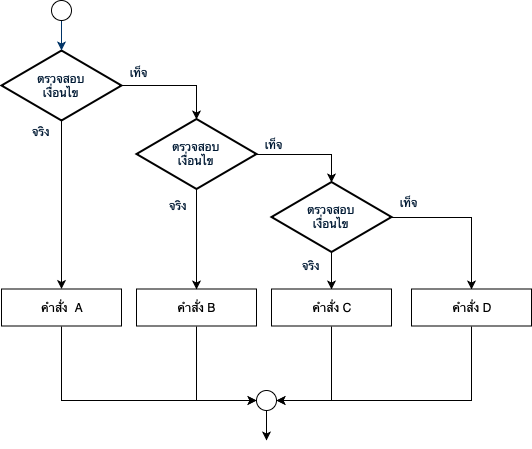

The diagram above was exported from draw.io. Its source (the exported page's mxGraphModel, read from the mxfile embedded in the PNG):
<mxGraphModel dx="1081" dy="620" grid="1" gridSize="10" guides="1" tooltips="1" connect="1" arrows="1" fold="1" page="1" pageScale="1" pageWidth="2336" pageHeight="1654" background="#ffffff" math="0" shadow="0">
  <root>
    <mxCell id="0" />
    <mxCell id="1" parent="0" />
    <mxCell id="bM9VX_ngJzxLD3qi-wYd-80" style="edgeStyle=orthogonalEdgeStyle;rounded=0;orthogonalLoop=1;jettySize=auto;html=1;exitX=0.5;exitY=1;exitDx=0;exitDy=0;exitPerimeter=0;" edge="1" parent="1" source="6" target="bM9VX_ngJzxLD3qi-wYd-66">
      <mxGeometry relative="1" as="geometry" />
    </mxCell>
    <mxCell id="6" value="ตรวจสอบ&lt;br&gt;เงื่อนไข" style="shape=mxgraph.flowchart.decision;fillColor=#FFFFFF;strokeColor=#000000;strokeWidth=2;gradientColor=none;gradientDirection=north;fontColor=#001933;fontStyle=0;html=1;" parent="1" vertex="1">
      <mxGeometry x="230" y="380" width="120" height="70" as="geometry" />
    </mxCell>
    <mxCell id="9" style="entryX=0.5;entryY=0;entryPerimeter=0;fontColor=#001933;fontStyle=1;strokeColor=#003366;strokeWidth=1;html=1;exitX=0.5;exitY=1;exitDx=0;exitDy=0;" parent="1" source="bM9VX_ngJzxLD3qi-wYd-55" target="6" edge="1">
      <mxGeometry relative="1" as="geometry">
        <mxPoint x="290" y="330" as="sourcePoint" />
      </mxGeometry>
    </mxCell>
    <mxCell id="11" value="&amp;nbsp; เท็จ" style="text;fontColor=#001933;fontStyle=0;html=1;strokeColor=none;gradientColor=none;fillColor=none;strokeWidth=2;" parent="1" vertex="1">
      <mxGeometry x="350" y="389" width="40" height="26" as="geometry" />
    </mxCell>
    <mxCell id="14" value="จริง" style="text;fontColor=#001933;fontStyle=0;html=1;strokeColor=none;gradientColor=none;fillColor=none;strokeWidth=2;align=center;" parent="1" vertex="1">
      <mxGeometry x="250" y="447.5" width="40" height="26" as="geometry" />
    </mxCell>
    <mxCell id="bM9VX_ngJzxLD3qi-wYd-55" value="" style="ellipse;whiteSpace=wrap;html=1;aspect=fixed;" vertex="1" parent="1">
      <mxGeometry x="280" y="330" width="20" height="20" as="geometry" />
    </mxCell>
    <mxCell id="bM9VX_ngJzxLD3qi-wYd-89" style="edgeStyle=orthogonalEdgeStyle;rounded=0;orthogonalLoop=1;jettySize=auto;html=1;exitX=0.5;exitY=1;exitDx=0;exitDy=0;entryX=0;entryY=0.5;entryDx=0;entryDy=0;" edge="1" parent="1" source="bM9VX_ngJzxLD3qi-wYd-58" target="bM9VX_ngJzxLD3qi-wYd-88">
      <mxGeometry relative="1" as="geometry" />
    </mxCell>
    <mxCell id="bM9VX_ngJzxLD3qi-wYd-58" value="คำสั่ง B" style="rounded=0;whiteSpace=wrap;html=1;" vertex="1" parent="1">
      <mxGeometry x="365" y="618.5" width="120" height="37" as="geometry" />
    </mxCell>
    <mxCell id="bM9VX_ngJzxLD3qi-wYd-90" style="edgeStyle=orthogonalEdgeStyle;rounded=0;orthogonalLoop=1;jettySize=auto;html=1;exitX=0.5;exitY=1;exitDx=0;exitDy=0;entryX=0;entryY=0.5;entryDx=0;entryDy=0;" edge="1" parent="1" source="bM9VX_ngJzxLD3qi-wYd-66" target="bM9VX_ngJzxLD3qi-wYd-88">
      <mxGeometry relative="1" as="geometry">
        <mxPoint x="430" y="800" as="targetPoint" />
      </mxGeometry>
    </mxCell>
    <mxCell id="bM9VX_ngJzxLD3qi-wYd-66" value="คำสั่ง &amp;nbsp;A" style="rounded=0;whiteSpace=wrap;html=1;" vertex="1" parent="1">
      <mxGeometry x="230" y="618.5" width="120" height="37" as="geometry" />
    </mxCell>
    <mxCell id="bM9VX_ngJzxLD3qi-wYd-79" style="edgeStyle=orthogonalEdgeStyle;rounded=0;orthogonalLoop=1;jettySize=auto;html=1;exitX=0.5;exitY=1;exitDx=0;exitDy=0;exitPerimeter=0;entryX=0.5;entryY=0;entryDx=0;entryDy=0;" edge="1" parent="1" source="bM9VX_ngJzxLD3qi-wYd-71" target="bM9VX_ngJzxLD3qi-wYd-58">
      <mxGeometry relative="1" as="geometry" />
    </mxCell>
    <mxCell id="bM9VX_ngJzxLD3qi-wYd-71" value="ตรวจสอบ&lt;br&gt;เงื่อนไข" style="shape=mxgraph.flowchart.decision;fillColor=#FFFFFF;strokeColor=#000000;strokeWidth=2;gradientColor=none;gradientDirection=north;fontColor=#001933;fontStyle=0;html=1;" vertex="1" parent="1">
      <mxGeometry x="365" y="448.5" width="120" height="70" as="geometry" />
    </mxCell>
    <mxCell id="bM9VX_ngJzxLD3qi-wYd-72" style="edgeStyle=orthogonalEdgeStyle;rounded=0;orthogonalLoop=1;jettySize=auto;html=1;exitX=1;exitY=0.5;exitDx=0;exitDy=0;exitPerimeter=0;entryX=0.5;entryY=0;entryDx=0;entryDy=0;" edge="1" parent="1" source="6" target="bM9VX_ngJzxLD3qi-wYd-71">
      <mxGeometry relative="1" as="geometry">
        <mxPoint x="380" y="415" as="sourcePoint" />
        <mxPoint x="540" y="500" as="targetPoint" />
        <Array as="points" />
      </mxGeometry>
    </mxCell>
    <mxCell id="bM9VX_ngJzxLD3qi-wYd-73" value="จริง" style="text;fontColor=#001933;fontStyle=0;html=1;strokeColor=none;gradientColor=none;fillColor=none;strokeWidth=2;align=center;" vertex="1" parent="1">
      <mxGeometry x="387" y="521.5" width="40" height="26" as="geometry" />
    </mxCell>
    <mxCell id="bM9VX_ngJzxLD3qi-wYd-74" value="&amp;nbsp; เท็จ" style="text;fontColor=#001933;fontStyle=0;html=1;strokeColor=none;gradientColor=none;fillColor=none;strokeWidth=2;" vertex="1" parent="1">
      <mxGeometry x="485" y="460.5" width="40" height="26" as="geometry" />
    </mxCell>
    <mxCell id="bM9VX_ngJzxLD3qi-wYd-82" style="edgeStyle=orthogonalEdgeStyle;rounded=0;orthogonalLoop=1;jettySize=auto;html=1;exitX=0.5;exitY=1;exitDx=0;exitDy=0;exitPerimeter=0;entryX=0.5;entryY=0;entryDx=0;entryDy=0;" edge="1" parent="1" source="bM9VX_ngJzxLD3qi-wYd-75" target="bM9VX_ngJzxLD3qi-wYd-78">
      <mxGeometry relative="1" as="geometry" />
    </mxCell>
    <mxCell id="bM9VX_ngJzxLD3qi-wYd-85" style="edgeStyle=orthogonalEdgeStyle;rounded=0;orthogonalLoop=1;jettySize=auto;html=1;exitX=1;exitY=0.5;exitDx=0;exitDy=0;exitPerimeter=0;entryX=0.5;entryY=0;entryDx=0;entryDy=0;" edge="1" parent="1" source="bM9VX_ngJzxLD3qi-wYd-75" target="bM9VX_ngJzxLD3qi-wYd-84">
      <mxGeometry relative="1" as="geometry" />
    </mxCell>
    <mxCell id="bM9VX_ngJzxLD3qi-wYd-75" value="ตรวจสอบ&lt;br&gt;เงื่อนไข" style="shape=mxgraph.flowchart.decision;fillColor=#FFFFFF;strokeColor=#000000;strokeWidth=2;gradientColor=none;gradientDirection=north;fontColor=#001933;fontStyle=0;html=1;" vertex="1" parent="1">
      <mxGeometry x="500" y="511.5" width="120" height="70" as="geometry" />
    </mxCell>
    <mxCell id="bM9VX_ngJzxLD3qi-wYd-76" style="edgeStyle=orthogonalEdgeStyle;rounded=0;orthogonalLoop=1;jettySize=auto;html=1;exitX=1;exitY=0.5;exitDx=0;exitDy=0;exitPerimeter=0;entryX=0.5;entryY=0;entryDx=0;entryDy=0;" edge="1" parent="1" target="bM9VX_ngJzxLD3qi-wYd-75" source="bM9VX_ngJzxLD3qi-wYd-71">
      <mxGeometry relative="1" as="geometry">
        <mxPoint x="510" y="508.5" as="sourcePoint" />
        <mxPoint x="670" y="593.5" as="targetPoint" />
        <Array as="points" />
      </mxGeometry>
    </mxCell>
    <mxCell id="bM9VX_ngJzxLD3qi-wYd-91" style="edgeStyle=orthogonalEdgeStyle;rounded=0;orthogonalLoop=1;jettySize=auto;html=1;exitX=0.5;exitY=1;exitDx=0;exitDy=0;entryX=1;entryY=0.5;entryDx=0;entryDy=0;" edge="1" parent="1" source="bM9VX_ngJzxLD3qi-wYd-78" target="bM9VX_ngJzxLD3qi-wYd-88">
      <mxGeometry relative="1" as="geometry" />
    </mxCell>
    <mxCell id="bM9VX_ngJzxLD3qi-wYd-78" value="คำสั่ง C" style="rounded=0;whiteSpace=wrap;html=1;" vertex="1" parent="1">
      <mxGeometry x="500" y="618.5" width="120" height="37" as="geometry" />
    </mxCell>
    <mxCell id="bM9VX_ngJzxLD3qi-wYd-92" style="edgeStyle=orthogonalEdgeStyle;rounded=0;orthogonalLoop=1;jettySize=auto;html=1;exitX=0.5;exitY=1;exitDx=0;exitDy=0;entryX=1;entryY=0.5;entryDx=0;entryDy=0;" edge="1" parent="1" source="bM9VX_ngJzxLD3qi-wYd-84" target="bM9VX_ngJzxLD3qi-wYd-88">
      <mxGeometry relative="1" as="geometry" />
    </mxCell>
    <mxCell id="bM9VX_ngJzxLD3qi-wYd-84" value="คำสั่ง D" style="rounded=0;whiteSpace=wrap;html=1;" vertex="1" parent="1">
      <mxGeometry x="640" y="618.5" width="120" height="37" as="geometry" />
    </mxCell>
    <mxCell id="bM9VX_ngJzxLD3qi-wYd-86" value="&amp;nbsp; เท็จ" style="text;fontColor=#001933;fontStyle=0;html=1;strokeColor=none;gradientColor=none;fillColor=none;strokeWidth=2;" vertex="1" parent="1">
      <mxGeometry x="620" y="518.5" width="40" height="26" as="geometry" />
    </mxCell>
    <mxCell id="bM9VX_ngJzxLD3qi-wYd-87" value="จริง" style="text;fontColor=#001933;fontStyle=0;html=1;strokeColor=none;gradientColor=none;fillColor=none;strokeWidth=2;align=center;" vertex="1" parent="1">
      <mxGeometry x="520" y="581.5" width="40" height="26" as="geometry" />
    </mxCell>
    <mxCell id="bM9VX_ngJzxLD3qi-wYd-93" style="edgeStyle=orthogonalEdgeStyle;rounded=0;orthogonalLoop=1;jettySize=auto;html=1;exitX=0.5;exitY=1;exitDx=0;exitDy=0;" edge="1" parent="1" source="bM9VX_ngJzxLD3qi-wYd-88">
      <mxGeometry relative="1" as="geometry">
        <mxPoint x="495" y="770" as="targetPoint" />
      </mxGeometry>
    </mxCell>
    <mxCell id="bM9VX_ngJzxLD3qi-wYd-88" value="" style="ellipse;whiteSpace=wrap;html=1;aspect=fixed;" vertex="1" parent="1">
      <mxGeometry x="485" y="720" width="20" height="20" as="geometry" />
    </mxCell>
  </root>
</mxGraphModel>